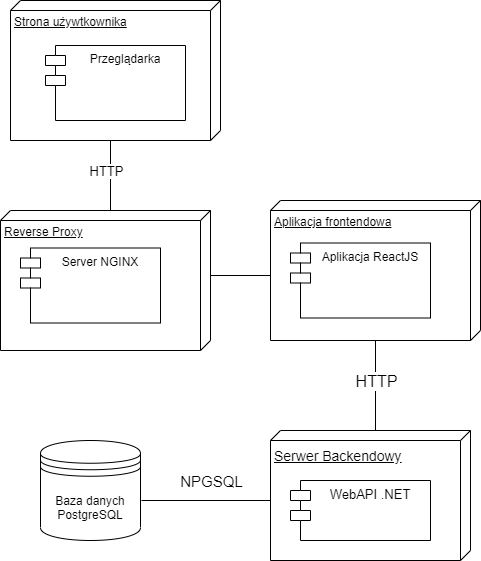

The diagram above was exported from draw.io. Its source (the exported page's mxGraphModel, read from the mxfile embedded in the PNG):
<mxGraphModel dx="1134" dy="493" grid="1" gridSize="10" guides="1" tooltips="1" connect="1" arrows="1" fold="1" page="1" pageScale="1" pageWidth="850" pageHeight="1100" math="0" shadow="0">
  <root>
    <mxCell id="0" />
    <mxCell id="1" parent="0" />
    <mxCell id="2" value="Baza danych&lt;br&gt;PostgreSQL" style="shape=datastore;whiteSpace=wrap;html=1;verticalAlign=middle;" vertex="1" parent="1">
      <mxGeometry x="160" y="450" width="100" height="100" as="geometry" />
    </mxCell>
    <mxCell id="3" value="Strona używtkownika" style="verticalAlign=top;align=left;spacingTop=8;spacingLeft=2;spacingRight=12;shape=cube;size=10;direction=south;fontStyle=4;html=1;" vertex="1" parent="1">
      <mxGeometry x="130" y="10" width="210" height="140" as="geometry" />
    </mxCell>
    <mxCell id="4" value="Przeglądarka" style="shape=module;align=left;spacingLeft=20;align=center;verticalAlign=top;" vertex="1" parent="1">
      <mxGeometry x="165" y="55" width="140" height="75" as="geometry" />
    </mxCell>
    <mxCell id="5" value="Reverse Proxy" style="verticalAlign=top;align=left;spacingTop=8;spacingLeft=2;spacingRight=12;shape=cube;size=10;direction=south;fontStyle=4;html=1;" vertex="1" parent="1">
      <mxGeometry x="120" y="220" width="210" height="140" as="geometry" />
    </mxCell>
    <mxCell id="6" value="Server NGINX" style="shape=module;align=left;spacingLeft=20;align=center;verticalAlign=top;" vertex="1" parent="1">
      <mxGeometry x="140" y="257.5" width="140" height="75" as="geometry" />
    </mxCell>
    <mxCell id="18" value="" style="endArrow=none;html=1;exitX=0;exitY=0;exitDx=140;exitDy=110;exitPerimeter=0;entryX=0;entryY=0;entryDx=0;entryDy=100;entryPerimeter=0;" edge="1" parent="1" source="3" target="5">
      <mxGeometry width="50" height="50" relative="1" as="geometry">
        <mxPoint x="260" y="220" as="sourcePoint" />
        <mxPoint x="310" y="170" as="targetPoint" />
      </mxGeometry>
    </mxCell>
    <mxCell id="20" value="&lt;font style=&quot;font-size: 13px&quot;&gt;HTTP&lt;/font&gt;" style="edgeLabel;html=1;align=center;verticalAlign=middle;resizable=0;points=[];" vertex="1" connectable="0" parent="18">
      <mxGeometry x="-0.2833" relative="1" as="geometry">
        <mxPoint x="-5" y="5" as="offset" />
      </mxGeometry>
    </mxCell>
    <mxCell id="19" value="" style="endArrow=none;html=1;exitX=0;exitY=0;exitDx=65;exitDy=0;exitPerimeter=0;entryX=0;entryY=0;entryDx=75;entryDy=210;entryPerimeter=0;" edge="1" parent="1" source="5" target="21">
      <mxGeometry width="50" height="50" relative="1" as="geometry">
        <mxPoint x="570" y="210" as="sourcePoint" />
        <mxPoint x="620" y="190" as="targetPoint" />
      </mxGeometry>
    </mxCell>
    <mxCell id="21" value="Aplikacja frontendowa" style="verticalAlign=top;align=left;spacingTop=8;spacingLeft=2;spacingRight=12;shape=cube;size=10;direction=south;fontStyle=4;html=1;" vertex="1" parent="1">
      <mxGeometry x="390" y="210" width="210" height="140" as="geometry" />
    </mxCell>
    <mxCell id="22" value="Aplikacja ReactJS" style="shape=module;align=left;spacingLeft=20;align=center;verticalAlign=top;" vertex="1" parent="1">
      <mxGeometry x="410" y="252.5" width="140" height="75" as="geometry" />
    </mxCell>
    <mxCell id="23" value="&lt;font style=&quot;font-size: 14px&quot;&gt;Serwer Backendowy&lt;/font&gt;" style="verticalAlign=top;align=left;spacingTop=8;spacingLeft=2;spacingRight=12;shape=cube;size=10;direction=south;fontStyle=4;html=1;fontSize=18;" vertex="1" parent="1">
      <mxGeometry x="390" y="440" width="200" height="130" as="geometry" />
    </mxCell>
    <mxCell id="24" value="WebAPI .NET" style="shape=module;align=left;spacingLeft=20;align=center;verticalAlign=top;fontSize=13;" vertex="1" parent="1">
      <mxGeometry x="410" y="490" width="140" height="60" as="geometry" />
    </mxCell>
    <mxCell id="25" value="" style="endArrow=none;html=1;fontSize=13;exitX=0;exitY=0;exitDx=0;exitDy=95;exitPerimeter=0;" edge="1" parent="1" source="23" target="21">
      <mxGeometry width="50" height="50" relative="1" as="geometry">
        <mxPoint x="620" y="370" as="sourcePoint" />
        <mxPoint x="670" y="320" as="targetPoint" />
      </mxGeometry>
    </mxCell>
    <mxCell id="28" value="&lt;font style=&quot;font-size: 16px&quot;&gt;HTTP&lt;/font&gt;" style="edgeLabel;html=1;align=center;verticalAlign=middle;resizable=0;points=[];fontSize=13;" vertex="1" connectable="0" parent="25">
      <mxGeometry x="0.5556" y="-1" relative="1" as="geometry">
        <mxPoint x="-1" y="20" as="offset" />
      </mxGeometry>
    </mxCell>
    <mxCell id="27" value="" style="endArrow=none;html=1;fontSize=13;entryX=0;entryY=0;entryDx=70;entryDy=200;entryPerimeter=0;exitX=1.01;exitY=0.6;exitDx=0;exitDy=0;exitPerimeter=0;" edge="1" parent="1" source="2" target="23">
      <mxGeometry width="50" height="50" relative="1" as="geometry">
        <mxPoint x="450" y="520" as="sourcePoint" />
        <mxPoint x="500" y="470" as="targetPoint" />
      </mxGeometry>
    </mxCell>
    <mxCell id="29" value="&lt;font style=&quot;font-size: 15px&quot;&gt;NPGSQL&lt;/font&gt;" style="edgeLabel;html=1;align=center;verticalAlign=middle;resizable=0;points=[];fontSize=13;" vertex="1" connectable="0" parent="27">
      <mxGeometry x="-0.3798" y="-1" relative="1" as="geometry">
        <mxPoint x="29" y="-21" as="offset" />
      </mxGeometry>
    </mxCell>
  </root>
</mxGraphModel>